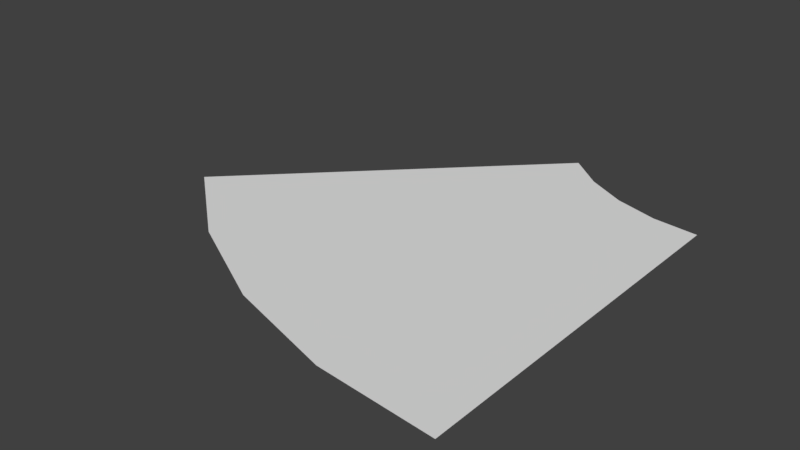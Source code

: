 # Source: SpinAttackCollider.blend  (saved by Blender 2.78.0; exported with 4.5.12 LTS)
import bpy
from mathutils import Matrix  # noqa: F401  (used for matrix-valued properties, if any)

bpy.ops.wm.read_factory_settings(use_empty=True)
scene = bpy.context.scene
scene.name = 'Scene'

# ---- collections
col_collection_1 = bpy.data.collections.new('Collection 1'); scene.collection.children.link(col_collection_1)

# ---- world
world_world = bpy.data.worlds.new('World'); scene.world = world_world
world_world.color = (0.05088, 0.05088, 0.05088)
world_world.use_sun_shadow = False
world_world.sun_shadow_jitter_overblur = 0.0
world_world.cycles.sampling_method = 'MANUAL'

# ---- meshes
me_circle = bpy.data.meshes.new('Circle')
me_circle.from_pydata([(-5.751, -5.751, 0.0), (-4.519, -6.763, 0.0), (-3.113, -7.515, 0.0), (-1.587, -7.978, 0.0), (6.676e-06, -8.134, 0.0), (-2.199, -2.199, 0.0), (-1.728, -2.586, 0.0), (-1.19, -2.873, 0.0), (-0.6067, -3.05, 0.0), (1.907e-06, -3.11, 0.0)], [], [(6, 5, 0, 1), (7, 6, 1, 2), (8, 7, 2, 3), (9, 8, 3, 4)])
me_circle.use_remesh_preserve_volume = False
me_circle.use_remesh_preserve_attributes = False
me_circle.use_mirror_vertex_groups = False
me_circle.update()

# ---- objects
ob_circle = bpy.data.objects.new('Circle', me_circle)

# ---- transforms, parenting, visibility, modifiers, constraints
ob_circle.location = (0.0, 0.0, 0.0)
ob_circle.lineart.crease_threshold = 0.0

# ---- collection membership
col_collection_1.objects.link(ob_circle)

# ---- scene / render settings (as saved in the file)
scene.frame_start = 1; scene.frame_end = 250; scene.frame_set(1)
scene.render.engine = 'BLENDER_EEVEE_NEXT'
scene.render.resolution_percentage = 50
scene.render.dither_intensity = 0.0
scene.cycles.use_denoising = False
scene.cycles.samples = 128
scene.cycles.sampling_pattern = 'TABULATED_SOBOL'
scene.cycles.light_sampling_threshold = 0.0
scene.cycles.use_adaptive_sampling = False
scene.cycles.use_light_tree = False
scene.cycles.blur_glossy = 0.0
scene.cycles.sample_clamp_indirect = 0.0
scene.view_settings.view_transform = 'Standard'
bpy.context.view_layer.update()

# ---- added for rendering (the .blend has no active camera and no usable light): camera, sun
cam_auto = bpy.data.cameras.new('AutoCamera')
cam_auto.lens = 50.0
cam_auto.sensor_width = 36.0
cam_auto.clip_end = 1000.0
ob_auto_camera = bpy.data.objects.new('AutoCamera', cam_auto)
scene.collection.objects.link(ob_auto_camera)
ob_auto_camera.location = (4.77076, -14.3422, 6.11719)
ob_auto_camera.rotation_euler = (1.09748, -7.21219e-08, 0.694738)
scene.camera = ob_auto_camera
light_auto_sun = bpy.data.lights.new('AutoSun', 'SUN')
light_auto_sun.energy = 3.0
light_auto_sun.angle = 0.0523599
ob_auto_sun = bpy.data.objects.new('AutoSun', light_auto_sun)
scene.collection.objects.link(ob_auto_sun)
ob_auto_sun.rotation_euler = (0.872665, 0.174533, 0.523599)
bpy.context.view_layer.update()
